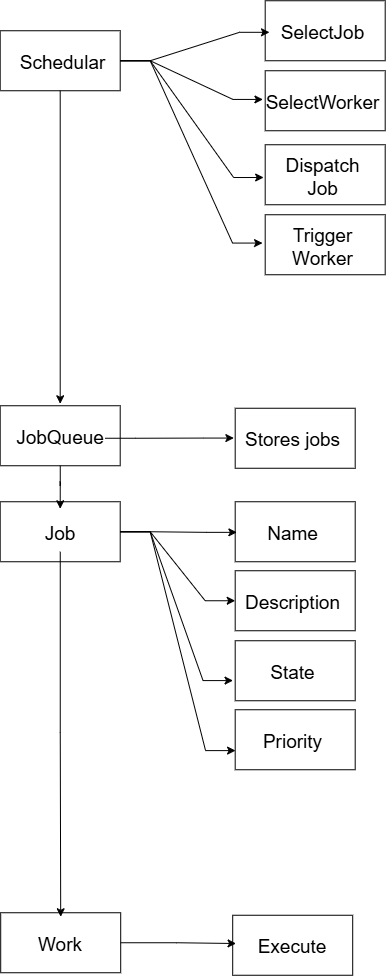

The diagram above was exported from draw.io. Its source (the exported page's mxGraphModel, read from the mxfile embedded in the PNG):
<mxGraphModel dx="1996" dy="1026" grid="1" gridSize="10" guides="1" tooltips="1" connect="1" arrows="1" fold="1" page="1" pageScale="1" pageWidth="1169" pageHeight="827" math="0" shadow="0">
  <root>
    <mxCell id="0" />
    <mxCell id="1" parent="0" />
    <mxCell id="haWzLS8XqWY2L6DaD6m8-30" edge="1" parent="1" source="haWzLS8XqWY2L6DaD6m8-1" style="edgeStyle=entityRelationEdgeStyle;rounded=0;orthogonalLoop=1;jettySize=auto;html=1;entryX=-0.019;entryY=0.478;entryDx=0;entryDy=0;entryPerimeter=0;" target="haWzLS8XqWY2L6DaD6m8-31">
      <mxGeometry relative="1" as="geometry">
        <mxPoint x="790" y="230" as="targetPoint" />
      </mxGeometry>
    </mxCell>
    <mxCell id="haWzLS8XqWY2L6DaD6m8-1" parent="1" style="verticalLabelPosition=bottom;verticalAlign=top;html=1;shape=mxgraph.basic.rect;fillColor2=none;strokeWidth=1;size=20;indent=5;direction=east;" value="" vertex="1">
      <mxGeometry height="60" width="120" x="525" y="130" as="geometry" />
    </mxCell>
    <mxCell id="haWzLS8XqWY2L6DaD6m8-2" parent="1" style="text;html=1;whiteSpace=wrap;strokeColor=none;fillColor=none;align=center;verticalAlign=middle;rounded=0;fontSize=19;direction=east;" value="Schedular" vertex="1">
      <mxGeometry height="35" width="65" x="555" y="145" as="geometry" />
    </mxCell>
    <mxCell id="haWzLS8XqWY2L6DaD6m8-6" parent="1" style="verticalLabelPosition=bottom;verticalAlign=top;html=1;shape=mxgraph.basic.rect;fillColor2=none;strokeWidth=1;size=20;indent=5;direction=east;" value="" vertex="1">
      <mxGeometry height="60" width="120" x="525" y="505" as="geometry" />
    </mxCell>
    <mxCell id="haWzLS8XqWY2L6DaD6m8-7" parent="1" style="text;html=1;whiteSpace=wrap;strokeColor=none;fillColor=none;align=center;verticalAlign=middle;rounded=0;fontSize=19;direction=east;" value="JobQueue" vertex="1">
      <mxGeometry height="35" width="90" x="540" y="520" as="geometry" />
    </mxCell>
    <mxCell id="haWzLS8XqWY2L6DaD6m8-8" parent="1" style="verticalLabelPosition=bottom;verticalAlign=top;html=1;shape=mxgraph.basic.rect;fillColor2=none;strokeWidth=1;size=20;indent=5;direction=east;" value="" vertex="1">
      <mxGeometry height="60" width="120" x="525" y="601" as="geometry" />
    </mxCell>
    <mxCell id="haWzLS8XqWY2L6DaD6m8-9" parent="1" style="text;html=1;whiteSpace=wrap;strokeColor=none;fillColor=none;align=center;verticalAlign=middle;rounded=0;fontSize=19;direction=east;" value="Job" vertex="1">
      <mxGeometry height="35" width="90" x="540" y="616" as="geometry" />
    </mxCell>
    <mxCell id="haWzLS8XqWY2L6DaD6m8-11" edge="1" parent="1" source="haWzLS8XqWY2L6DaD6m8-6" style="edgeStyle=orthogonalEdgeStyle;rounded=0;orthogonalLoop=1;jettySize=auto;html=1;entryX=0.5;entryY=0.117;entryDx=0;entryDy=0;entryPerimeter=0;" target="haWzLS8XqWY2L6DaD6m8-8">
      <mxGeometry relative="1" as="geometry" />
    </mxCell>
    <mxCell id="haWzLS8XqWY2L6DaD6m8-12" edge="1" parent="1" source="haWzLS8XqWY2L6DaD6m8-1" style="edgeStyle=orthogonalEdgeStyle;rounded=0;orthogonalLoop=1;jettySize=auto;html=1;entryX=0.5;entryY=-0.033;entryDx=0;entryDy=0;entryPerimeter=0;" target="haWzLS8XqWY2L6DaD6m8-6">
      <mxGeometry relative="1" as="geometry" />
    </mxCell>
    <mxCell id="haWzLS8XqWY2L6DaD6m8-13" parent="1" style="verticalLabelPosition=bottom;verticalAlign=top;html=1;shape=mxgraph.basic.rect;fillColor2=none;strokeWidth=1;size=20;indent=5;direction=east;" value="" vertex="1">
      <mxGeometry height="60" width="120" x="525.5" y="1012" as="geometry" />
    </mxCell>
    <mxCell id="haWzLS8XqWY2L6DaD6m8-14" parent="1" style="text;html=1;whiteSpace=wrap;strokeColor=none;fillColor=none;align=center;verticalAlign=middle;rounded=0;fontSize=19;direction=east;" value="Work" vertex="1">
      <mxGeometry height="35" width="90" x="540.5" y="1027" as="geometry" />
    </mxCell>
    <mxCell id="haWzLS8XqWY2L6DaD6m8-15" edge="1" parent="1" source="haWzLS8XqWY2L6DaD6m8-9" style="edgeStyle=orthogonalEdgeStyle;rounded=0;orthogonalLoop=1;jettySize=auto;html=1;entryX=0.5;entryY=0.067;entryDx=0;entryDy=0;entryPerimeter=0;" target="haWzLS8XqWY2L6DaD6m8-13">
      <mxGeometry relative="1" as="geometry" />
    </mxCell>
    <mxCell id="haWzLS8XqWY2L6DaD6m8-27" parent="1" style="verticalLabelPosition=bottom;verticalAlign=top;html=1;shape=mxgraph.basic.rect;fillColor2=none;strokeWidth=1;size=20;indent=5;direction=east;" value="" vertex="1">
      <mxGeometry height="60" width="120" x="790" y="100" as="geometry" />
    </mxCell>
    <mxCell id="haWzLS8XqWY2L6DaD6m8-28" parent="1" style="text;html=1;whiteSpace=wrap;strokeColor=none;fillColor=none;align=center;verticalAlign=middle;rounded=0;fontSize=19;direction=east;" value="SelectJob" vertex="1">
      <mxGeometry height="35" width="105" x="795" y="115" as="geometry" />
    </mxCell>
    <mxCell id="haWzLS8XqWY2L6DaD6m8-29" edge="1" parent="1" source="haWzLS8XqWY2L6DaD6m8-1" style="edgeStyle=entityRelationEdgeStyle;rounded=0;orthogonalLoop=1;jettySize=auto;html=1;entryX=0.036;entryY=0.526;entryDx=0;entryDy=0;entryPerimeter=0;" target="haWzLS8XqWY2L6DaD6m8-27">
      <mxGeometry relative="1" as="geometry" />
    </mxCell>
    <mxCell id="haWzLS8XqWY2L6DaD6m8-31" parent="1" style="verticalLabelPosition=bottom;verticalAlign=top;html=1;shape=mxgraph.basic.rect;fillColor2=none;strokeWidth=1;size=20;indent=5;direction=east;" value="" vertex="1">
      <mxGeometry height="60" width="120" x="790" y="170" as="geometry" />
    </mxCell>
    <mxCell id="haWzLS8XqWY2L6DaD6m8-32" parent="1" style="text;html=1;whiteSpace=wrap;strokeColor=none;fillColor=none;align=center;verticalAlign=middle;rounded=0;fontSize=19;direction=east;" value="SelectWorker" vertex="1">
      <mxGeometry height="35" width="105" x="795" y="185" as="geometry" />
    </mxCell>
    <mxCell id="haWzLS8XqWY2L6DaD6m8-34" parent="1" style="verticalLabelPosition=bottom;verticalAlign=top;html=1;shape=mxgraph.basic.rect;fillColor2=none;strokeWidth=1;size=20;indent=5;direction=east;" value="" vertex="1">
      <mxGeometry height="60" width="120" x="790" y="244" as="geometry" />
    </mxCell>
    <mxCell id="haWzLS8XqWY2L6DaD6m8-35" parent="1" style="text;html=1;whiteSpace=wrap;strokeColor=none;fillColor=none;align=center;verticalAlign=middle;rounded=0;fontSize=19;direction=east;" value="Dispatch Job" vertex="1">
      <mxGeometry height="35" width="105" x="795" y="259" as="geometry" />
    </mxCell>
    <mxCell id="haWzLS8XqWY2L6DaD6m8-36" parent="1" style="verticalLabelPosition=bottom;verticalAlign=top;html=1;shape=mxgraph.basic.rect;fillColor2=none;strokeWidth=1;size=20;indent=5;direction=east;" value="" vertex="1">
      <mxGeometry height="60" width="120" x="790" y="314" as="geometry" />
    </mxCell>
    <mxCell id="haWzLS8XqWY2L6DaD6m8-37" parent="1" style="text;html=1;whiteSpace=wrap;strokeColor=none;fillColor=none;align=center;verticalAlign=middle;rounded=0;fontSize=19;direction=east;" value="Trigger Worker" vertex="1">
      <mxGeometry height="35" width="105" x="795" y="329" as="geometry" />
    </mxCell>
    <mxCell id="haWzLS8XqWY2L6DaD6m8-38" edge="1" parent="1" source="haWzLS8XqWY2L6DaD6m8-1" style="edgeStyle=entityRelationEdgeStyle;rounded=0;orthogonalLoop=1;jettySize=auto;html=1;entryX=-0.013;entryY=0.546;entryDx=0;entryDy=0;entryPerimeter=0;" target="haWzLS8XqWY2L6DaD6m8-34">
      <mxGeometry relative="1" as="geometry" />
    </mxCell>
    <mxCell id="haWzLS8XqWY2L6DaD6m8-39" edge="1" parent="1" source="haWzLS8XqWY2L6DaD6m8-1" style="edgeStyle=entityRelationEdgeStyle;rounded=0;orthogonalLoop=1;jettySize=auto;html=1;entryX=-0.022;entryY=0.472;entryDx=0;entryDy=0;entryPerimeter=0;" target="haWzLS8XqWY2L6DaD6m8-36">
      <mxGeometry relative="1" as="geometry" />
    </mxCell>
    <mxCell id="haWzLS8XqWY2L6DaD6m8-40" parent="1" style="verticalLabelPosition=bottom;verticalAlign=top;html=1;shape=mxgraph.basic.rect;fillColor2=none;strokeWidth=1;size=20;indent=5;direction=east;" value="" vertex="1">
      <mxGeometry height="60" width="120" x="760" y="507.5" as="geometry" />
    </mxCell>
    <mxCell id="haWzLS8XqWY2L6DaD6m8-41" parent="1" style="text;html=1;whiteSpace=wrap;strokeColor=none;fillColor=none;align=center;verticalAlign=middle;rounded=0;fontSize=19;direction=east;" value="Stores jobs" vertex="1">
      <mxGeometry height="35" width="105" x="765" y="522.5" as="geometry" />
    </mxCell>
    <mxCell id="haWzLS8XqWY2L6DaD6m8-42" edge="1" parent="1" source="haWzLS8XqWY2L6DaD6m8-7" style="edgeStyle=entityRelationEdgeStyle;rounded=0;orthogonalLoop=1;jettySize=auto;html=1;entryX=-0.011;entryY=0.497;entryDx=0;entryDy=0;entryPerimeter=0;" target="haWzLS8XqWY2L6DaD6m8-40">
      <mxGeometry relative="1" as="geometry" />
    </mxCell>
    <mxCell id="haWzLS8XqWY2L6DaD6m8-43" parent="1" style="verticalLabelPosition=bottom;verticalAlign=top;html=1;shape=mxgraph.basic.rect;fillColor2=none;strokeWidth=1;size=20;indent=5;direction=east;" value="" vertex="1">
      <mxGeometry height="60" width="120" x="760" y="601" as="geometry" />
    </mxCell>
    <mxCell id="haWzLS8XqWY2L6DaD6m8-44" parent="1" style="text;html=1;whiteSpace=wrap;strokeColor=none;fillColor=none;align=center;verticalAlign=middle;rounded=0;fontSize=19;direction=east;" value="Name" vertex="1">
      <mxGeometry height="35" width="105" x="765" y="616" as="geometry" />
    </mxCell>
    <mxCell id="haWzLS8XqWY2L6DaD6m8-45" edge="1" parent="1" source="haWzLS8XqWY2L6DaD6m8-8" style="edgeStyle=entityRelationEdgeStyle;rounded=0;orthogonalLoop=1;jettySize=auto;html=1;entryX=0.014;entryY=0.51;entryDx=0;entryDy=0;entryPerimeter=0;" target="haWzLS8XqWY2L6DaD6m8-43">
      <mxGeometry relative="1" as="geometry" />
    </mxCell>
    <mxCell id="haWzLS8XqWY2L6DaD6m8-46" parent="1" style="verticalLabelPosition=bottom;verticalAlign=top;html=1;shape=mxgraph.basic.rect;fillColor2=none;strokeWidth=1;size=20;indent=5;direction=east;" value="" vertex="1">
      <mxGeometry height="60" width="120" x="760" y="670" as="geometry" />
    </mxCell>
    <mxCell id="haWzLS8XqWY2L6DaD6m8-47" parent="1" style="text;html=1;whiteSpace=wrap;strokeColor=none;fillColor=none;align=center;verticalAlign=middle;rounded=0;fontSize=19;direction=east;" value="Description" vertex="1">
      <mxGeometry height="35" width="105" x="765" y="685" as="geometry" />
    </mxCell>
    <mxCell id="haWzLS8XqWY2L6DaD6m8-48" edge="1" parent="1" source="haWzLS8XqWY2L6DaD6m8-8" style="edgeStyle=entityRelationEdgeStyle;rounded=0;orthogonalLoop=1;jettySize=auto;html=1;entryX=0;entryY=0.5;entryDx=0;entryDy=0;entryPerimeter=0;" target="haWzLS8XqWY2L6DaD6m8-46">
      <mxGeometry relative="1" as="geometry" />
    </mxCell>
    <mxCell id="haWzLS8XqWY2L6DaD6m8-52" parent="1" style="verticalLabelPosition=bottom;verticalAlign=top;html=1;shape=mxgraph.basic.rect;fillColor2=none;strokeWidth=1;size=20;indent=5;direction=east;" value="" vertex="1">
      <mxGeometry height="60" width="120" x="760" y="740" as="geometry" />
    </mxCell>
    <mxCell id="haWzLS8XqWY2L6DaD6m8-53" parent="1" style="text;html=1;whiteSpace=wrap;strokeColor=none;fillColor=none;align=center;verticalAlign=middle;rounded=0;fontSize=19;direction=east;" value="State" vertex="1">
      <mxGeometry height="35" width="105" x="765" y="755" as="geometry" />
    </mxCell>
    <mxCell id="haWzLS8XqWY2L6DaD6m8-54" parent="1" style="verticalLabelPosition=bottom;verticalAlign=top;html=1;shape=mxgraph.basic.rect;fillColor2=none;strokeWidth=1;size=20;indent=5;direction=east;" value="" vertex="1">
      <mxGeometry height="60" width="120" x="760" y="809" as="geometry" />
    </mxCell>
    <mxCell id="haWzLS8XqWY2L6DaD6m8-55" parent="1" style="text;html=1;whiteSpace=wrap;strokeColor=none;fillColor=none;align=center;verticalAlign=middle;rounded=0;fontSize=19;direction=east;" value="Priority" vertex="1">
      <mxGeometry height="35" width="105" x="765" y="824" as="geometry" />
    </mxCell>
    <mxCell id="haWzLS8XqWY2L6DaD6m8-56" edge="1" parent="1" source="haWzLS8XqWY2L6DaD6m8-8" style="edgeStyle=entityRelationEdgeStyle;rounded=0;orthogonalLoop=1;jettySize=auto;html=1;entryX=-0.018;entryY=0.664;entryDx=0;entryDy=0;entryPerimeter=0;" target="haWzLS8XqWY2L6DaD6m8-52">
      <mxGeometry relative="1" as="geometry" />
    </mxCell>
    <mxCell id="haWzLS8XqWY2L6DaD6m8-57" edge="1" parent="1" source="haWzLS8XqWY2L6DaD6m8-8" style="edgeStyle=entityRelationEdgeStyle;rounded=0;orthogonalLoop=1;jettySize=auto;html=1;entryX=0.003;entryY=0.681;entryDx=0;entryDy=0;entryPerimeter=0;" target="haWzLS8XqWY2L6DaD6m8-54">
      <mxGeometry relative="1" as="geometry" />
    </mxCell>
    <mxCell id="haWzLS8XqWY2L6DaD6m8-58" parent="1" style="verticalLabelPosition=bottom;verticalAlign=top;html=1;shape=mxgraph.basic.rect;fillColor2=none;strokeWidth=1;size=20;indent=5;direction=east;" value="" vertex="1">
      <mxGeometry height="60" width="120" x="757.5" y="1014.5" as="geometry" />
    </mxCell>
    <mxCell id="haWzLS8XqWY2L6DaD6m8-59" parent="1" style="text;html=1;whiteSpace=wrap;strokeColor=none;fillColor=none;align=center;verticalAlign=middle;rounded=0;fontSize=19;direction=east;" value="Execute" vertex="1">
      <mxGeometry height="35" width="90" x="772.5" y="1029.5" as="geometry" />
    </mxCell>
    <mxCell id="haWzLS8XqWY2L6DaD6m8-60" edge="1" parent="1" source="haWzLS8XqWY2L6DaD6m8-13" style="edgeStyle=orthogonalEdgeStyle;rounded=0;orthogonalLoop=1;jettySize=auto;html=1;entryX=0.028;entryY=0.471;entryDx=0;entryDy=0;entryPerimeter=0;" target="haWzLS8XqWY2L6DaD6m8-58">
      <mxGeometry relative="1" as="geometry" />
    </mxCell>
  </root>
</mxGraphModel>